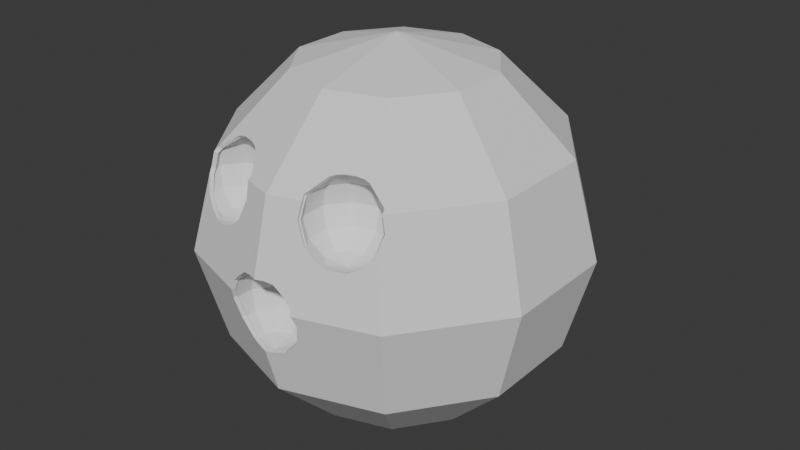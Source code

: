 # Source: WholeCoconutblend.blend  (saved by Blender 5.2.44; exported with 4.5.12 LTS)
import bpy
from mathutils import Matrix  # noqa: F401  (used for matrix-valued properties, if any)

bpy.ops.wm.read_factory_settings(use_empty=True)
scene = bpy.context.scene
scene.name = 'Scene'

# ---- collections
col_collection = bpy.data.collections.new('Collection'); scene.collection.children.link(col_collection)

# ---- world
world_world = bpy.data.worlds.new('World'); scene.world = world_world
world_world.use_nodes = True; world_world.node_tree.nodes.clear()
_N = world_world.node_tree.nodes; _L = world_world.node_tree.links
n0 = _N.new('ShaderNodeOutputWorld'); n0.name = 'World Output'; n0.location = (200, 100)
n1 = _N.new('ShaderNodeBackground'); n1.name = 'Background'; n1.location = (-200, 100)
n1.inputs[0].default_value = (0.05088, 0.05088, 0.05088, 1.0)
_L.new(n1.outputs[0], n0.inputs[0])
n0.is_active_output = True
world_world.color = (0.05088, 0.05088, 0.05088)
world_world.sun_shadow_jitter_overblur = 0.0

# ---- meshes
me_sphere_011 = bpy.data.meshes.new('Sphere.011')
me_sphere_011.from_pydata([(-0.3375, -0.4829, 0.356), (-0.3375, -0.3779, 0.1742), (-0.3375, -0.4829, -0.007682), (-0.3375, -0.5879, -0.03582), (-0.2758, -0.503, 0.356), (-0.2306, -0.4408, 0.2792), (-0.2141, -0.4181, 0.1742), (-0.2306, -0.4408, 0.06918), (-0.2758, -0.503, -0.007682), (-0.1646, -0.5317, 0.2792), (-0.1378, -0.523, 0.1742), (-0.1646, -0.5317, 0.06918), (-0.2376, -0.5555, -0.007682), (-0.1378, -0.6528, 0.1742), (-0.1646, -0.6441, 0.06918), (-0.2376, -0.6204, -0.007682), (-0.2758, -0.6729, -0.007682), (-0.4374, -0.6204, -0.007682), (-0.5372, -0.523, 0.1742), (-0.5105, -0.5317, 0.06918), (-0.4374, -0.5555, -0.007682), (-0.4444, -0.4408, 0.2792), (-0.4609, -0.4181, 0.1742), (-0.4444, -0.4408, 0.06918), (-0.3992, -0.503, -0.007682), (-0.3375, -0.4061, 0.2792), (-0.3375, -0.4061, 0.06918), (0.3235, -0.4829, 0.356), (0.3235, -0.3779, 0.1742), (0.3235, -0.4829, -0.007682), (0.3235, -0.5879, -0.03582), (0.4304, -0.4408, 0.2792), (0.447, -0.4181, 0.1742), (0.4304, -0.4408, 0.06918), (0.3853, -0.503, -0.007682), (0.5233, -0.523, 0.1742), (0.4965, -0.5317, 0.06918), (0.4234, -0.5555, -0.007682), (0.4234, -0.6204, -0.007682), (0.2618, -0.6729, -0.007682), (0.1238, -0.6528, 0.1742), (0.1506, -0.6441, 0.06918), (0.2237, -0.6204, -0.007682), (0.1506, -0.5317, 0.2792), (0.1238, -0.523, 0.1742), (0.1506, -0.5317, 0.06918), (0.2237, -0.5555, -0.007682), (0.2618, -0.503, 0.356), (0.2167, -0.4408, 0.2792), (0.2001, -0.4181, 0.1742), (0.2167, -0.4408, 0.06918), (0.2618, -0.503, -0.007682), (0.3235, -0.4061, 0.2792), (0.3235, -0.4061, 0.06918), (-0.005719, -0.7372, -0.09249), (-0.005719, -0.6322, -0.1206), (-0.005719, -0.5273, -0.3025), (-0.005719, -0.6322, -0.4843), (-0.005719, -0.7372, -0.5125), (0.05599, -0.6523, -0.1206), (0.1012, -0.5901, -0.1975), (0.1177, -0.5674, -0.3025), (0.1012, -0.5901, -0.4075), (0.05599, -0.6523, -0.4843), (0.09413, -0.7048, -0.1206), (0.1672, -0.681, -0.1975), (0.194, -0.6723, -0.3025), (0.1672, -0.681, -0.4075), (0.09413, -0.7048, -0.4843), (0.09413, -0.7697, -0.1206), (-0.1056, -0.7697, -0.1206), (-0.1056, -0.7048, -0.1206), (-0.1787, -0.681, -0.1975), (-0.2054, -0.6723, -0.3025), (-0.1787, -0.681, -0.4075), (-0.1056, -0.7048, -0.4843), (-0.06743, -0.6523, -0.1206), (-0.1126, -0.5901, -0.1975), (-0.1291, -0.5674, -0.3025), (-0.1126, -0.5901, -0.4075), (-0.06743, -0.6523, -0.4843), (-0.005719, -0.5554, -0.1975), (-0.005719, -0.5554, -0.4075), (0.5051, -0.5511, 0.2454), (0.519, -0.5702, 0.1573), (0.5233, -0.557, 0.1742), (0.4931, -0.5271, 0.2792), (0.4877, -0.5271, 0.2838), (0.4983, -0.5312, 0.2723), (0.5012, -0.5457, 0.2609), (0.194, -0.7669, -0.3025), (0.1672, -0.7475, -0.4075), (0.1787, -0.7879, -0.2426), (0.01853, -0.7706, -0.5014), (-0.005719, -0.7785, -0.5014), (-0.005821, -0.7785, -0.5014), (0.09413, -0.7506, -0.4843), (0.06095, -0.7589, -0.4937), (0.3906, -0.4956, 0.3469), (0.2378, -0.5361, 0.356), (0.215, -0.5527, 0.3469), (0.1562, -0.6613, 0.2574), (0.1506, -0.6413, 0.2792), (0.1499, -0.6444, 0.2763), (0.5021, -0.5489, 0.2574), (0.3624, -0.4956, 0.356), (0.3235, -0.5029, 0.3614), (0.2736, -0.5191, 0.3614), (0.1481, -0.6862, 0.1742), (0.4503, -0.6291, 0.02061), (0.4965, -0.6011, 0.06918), (0.3235, -0.6789, -0.01144), (0.377, -0.6615, -0.01144), (0.3996, -0.6532, -0.007682), (-0.005719, -0.813, -0.1128), (-0.005821, -0.8131, -0.1128), (0.1295, -0.7812, -0.1578), (0.08176, -0.7867, -0.1206), (0.03884, -0.7986, -0.1128), (0.2452, -0.6958, 0.02061), (0.3004, -0.6854, -0.007682), (0.1914, -0.7002, 0.06918), (0.1672, -0.7795, -0.1975), (-0.2054, -0.767, -0.3025), (-0.1787, -0.7475, -0.4075), (-0.1902, -0.788, -0.2426), (-0.1056, -0.7507, -0.4843), (-0.0725, -0.7589, -0.4937), (-0.03001, -0.7707, -0.5014), (-0.4982, -0.5255, 0.2858), (-0.4049, -0.4952, 0.3464), (-0.3375, -0.5023, 0.3612), (-0.2872, -0.5186, 0.3612), (-0.2525, -0.5351, 0.356), (-0.3752, -0.4952, 0.356), (-0.2285, -0.5525, 0.3464), (-0.1636, -0.6444, 0.2756), (-0.1646, -0.6405, 0.2792), (-0.1697, -0.6606, 0.2574), (-0.2597, -0.6951, 0.01976), (-0.2049, -0.6996, 0.06918), (-0.05032, -0.7986, -0.1128), (-0.09314, -0.7868, -0.1206), (-0.1616, -0.6856, 0.1742), (-0.5315, -0.5714, 0.1517), (-0.4142, -0.6522, -0.007682), (-0.3906, -0.661, -0.01163), (-0.4635, -0.6289, 0.01976), (-0.5105, -0.6003, 0.06918), (-0.1411, -0.7812, -0.158), (-0.1787, -0.7796, -0.1975), (-0.3132, -0.685, -0.007682), (-0.3375, -0.6782, -0.01163), (-0.5059, -0.5255, 0.2792), (-0.5128, -0.531, 0.2699), (-0.516, -0.5469, 0.2574), (-0.5372, -0.5538, 0.1742)], [], [(25, 5, 4, 0), (2, 8, 7, 26), (25, 1, 6, 5), (132, 131, 0, 4), (2, 3, 8), (26, 7, 6, 1), (8, 12, 11, 7), (5, 6, 10, 9), (133, 132, 4), (8, 3, 12), (7, 11, 10, 6), (4, 5, 9, 135, 133), (14, 11, 12, 15), (9, 10, 13, 136, 137), (3, 15, 12), (13, 10, 11, 14), (9, 137, 135), (13, 143, 138, 136), (3, 16, 15), (13, 14, 140, 143), (140, 14, 15, 16, 139), (3, 152, 151, 16), (139, 16, 151), (152, 3, 146), (146, 3, 17, 145), (145, 17, 147), (20, 17, 3), (19, 18, 156, 144, 148), (17, 20, 19, 148, 147), (155, 156, 18, 154), (18, 19, 23, 22), (153, 21, 130, 129), (23, 19, 20, 24), (18, 22, 21, 153, 154), (24, 20, 3), (130, 21, 25, 0, 134), (24, 2, 26, 23), (21, 22, 1, 25), (131, 134, 0), (24, 3, 2), (23, 26, 1, 22), (52, 31, 98, 105, 27), (29, 34, 33, 53), (52, 28, 32, 31), (105, 106, 27), (29, 30, 34), (53, 33, 32, 28), (34, 37, 36, 33), (31, 32, 35, 88, 86), (34, 30, 37), (35, 32, 33, 36), (98, 31, 86, 87), (110, 36, 37, 38, 109), (35, 85, 83, 104, 89, 88), (37, 30, 38), (35, 36, 110, 84, 85), (113, 38, 30, 112), (38, 113, 109), (112, 30, 111), (111, 30, 39, 120), (39, 119, 120), (42, 39, 30), (121, 41, 40, 108), (119, 39, 42, 41, 121), (101, 108, 40, 103), (46, 42, 30), (40, 41, 45, 44), (43, 100, 102), (41, 42, 46, 45), (103, 40, 44, 43, 102), (45, 50, 49, 44), (43, 48, 47, 99, 100), (50, 45, 46, 51), (43, 44, 49, 48), (107, 99, 47), (51, 46, 30), (48, 52, 27, 47), (51, 29, 53, 50), (48, 49, 28, 52), (47, 27, 106, 107), (51, 30, 29), (50, 53, 28, 49), (59, 55, 81, 60), (82, 57, 63, 62), (81, 56, 61, 60), (55, 59, 54), (57, 58, 63), (82, 62, 61, 56), (62, 63, 68, 67), (60, 61, 66, 65), (59, 64, 54), (63, 58, 68), (66, 61, 62, 67), (59, 60, 65, 64), (67, 68, 96, 91), (65, 66, 90, 92, 122), (54, 64, 69), (96, 68, 58, 97), (90, 66, 67, 91), (64, 65, 122, 116, 69), (54, 69, 117, 118), (58, 93, 97), (116, 117, 69), (54, 118, 114), (58, 94, 93), (128, 95, 94, 58), (114, 115, 141, 54), (128, 58, 127), (149, 70, 142), (70, 54, 141, 142), (75, 126, 127, 58), (124, 74, 73, 123), (150, 72, 71, 70, 149), (75, 74, 124, 126), (123, 73, 72, 150, 125), (71, 54, 70), (73, 74, 79, 78), (72, 77, 76, 71), (79, 74, 75, 80), (72, 73, 78, 77), (76, 54, 71), (80, 75, 58), (77, 81, 55, 76), (79, 80, 57, 82), (77, 78, 56, 81), (76, 55, 54), (80, 58, 57), (79, 82, 56, 78)])
_uv = me_sphere_011.uv_layers.new(name='UVMap')
_uv.uv.foreach_set('vector', [0.7, 0.6667, 0.6, 0.6667, 0.6, 0.8333, 0.7, 0.8333, 0.7, 0.1667, 0.6, 0.1667, 0.6, 0.3333, 0.7, 0.3333, 0.7, 0.6667, 0.7, 0.5, 0.6, 0.5, 0.6, 0.6667, 0.6092, 0.864, 0.6908, 0.864, 0.7, 0.8333, 0.6, 0.8333, 0.7, 0.1667, 0.65, 0.0, 0.6, 0.1667, 0.7, 0.3333, 0.6, 0.3333, 0.6, 0.5, 0.7, 0.5, 0.6, 0.1667, 0.5, 0.1667, 0.5, 0.3333, 0.6, 0.3333, 0.6, 0.6667, 0.6, 0.5, 0.5, 0.5, 0.5, 0.6667, 0.5389, 0.8333, 0.5908, 0.864, 0.6, 0.8333, 0.6, 0.1667, 0.55, 0.0, 0.5, 0.1667, 0.6, 0.3333, 0.5, 0.3333, 0.5, 0.5, 0.6, 0.5, 0.6, 0.8333, 0.6, 0.6667, 0.5, 0.6667, 0.5, 0.8124, 0.5389, 0.8333, 0.4, 0.3333, 0.5, 0.3333, 0.5, 0.1667, 0.4, 0.1667, 0.5, 0.6667, 0.5, 0.5, 0.4, 0.5, 0.4, 0.6609, 0.4032, 0.6667, 0.45, 0.0, 0.4, 0.1667, 0.5, 0.1667, 0.4, 0.5, 0.5, 0.5, 0.5, 0.3333, 0.4, 0.3333, 0.5, 0.6667, 0.4032, 0.6667, 0.5, 0.8124, 0.4, 0.5, 0.3688, 0.5, 0.3845, 0.6321, 0.4, 0.6609, 0.35, 0.0, 0.3, 0.1667, 0.4, 0.1667, 0.4, 0.5, 0.4, 0.3333, 0.339, 0.3333, 0.3688, 0.5, 0.339, 0.3333, 0.4, 0.3333, 0.4, 0.1667, 0.3, 0.1667, 0.3, 0.2262, 0.25, 0.0, 0.207, 0.1433, 0.2394, 0.1667, 0.3, 0.1667, 0.3, 0.2262, 0.3, 0.1667, 0.2394, 0.1667, 0.193, 0.1433, 0.15, 0.0, 0.107, 0.1433, 0.09298, 0.1433, 0.05, 0.0, 0.0, 0.1667, 0.06063, 0.1667, 0.06063, 0.1667, 0.0, 0.1667, 0.0, 0.2262, 0.9, 0.1667, 1.0, 0.1667, 0.95, 0.0, 0.9, 0.3333, 0.9, 0.5, 0.9237, 0.5, 0.9369, 0.4644, 0.961, 0.3333, 1.0, 0.1667, 0.9, 0.1667, 0.9, 0.3333, 0.961, 0.3333, 1.0, 0.2262, 0.9144, 0.6321, 0.9237, 0.5, 0.9, 0.5, 0.9, 0.652, 0.9, 0.5, 0.9, 0.3333, 0.8, 0.3333, 0.8, 0.5, 0.8932, 0.6667, 0.8, 0.6667, 0.8, 0.8124, 0.8902, 0.681, 0.8, 0.3333, 0.9, 0.3333, 0.9, 0.1667, 0.8, 0.1667, 0.9, 0.5, 0.8, 0.5, 0.8, 0.6667, 0.8932, 0.6667, 0.9, 0.652, 0.8, 0.1667, 0.9, 0.1667, 0.85, 0.0, 0.8, 0.8124, 0.8, 0.6667, 0.7, 0.6667, 0.7, 0.8333, 0.7611, 0.8333, 0.8, 0.1667, 0.7, 0.1667, 0.7, 0.3333, 0.8, 0.3333, 0.8, 0.6667, 0.8, 0.5, 0.7, 0.5, 0.7, 0.6667, 0.7092, 0.864, 0.7611, 0.8333, 0.7, 0.8333, 0.8, 0.1667, 0.75, 0.0, 0.7, 0.1667, 0.8, 0.3333, 0.7, 0.3333, 0.7, 0.5, 0.8, 0.5, 0.7, 0.6667, 0.6, 0.6667, 0.6, 0.8135, 0.637, 0.8333, 0.7, 0.8333, 0.7, 0.1667, 0.6, 0.1667, 0.6, 0.3333, 0.7, 0.3333, 0.7, 0.6667, 0.7, 0.5, 0.6, 0.5, 0.6, 0.6667, 0.637, 0.8333, 0.6905, 0.865, 0.7, 0.8333, 0.7, 0.1667, 0.65, 0.0, 0.6, 0.1667, 0.7, 0.3333, 0.6, 0.3333, 0.6, 0.5, 0.7, 0.5, 0.6, 0.1667, 0.5, 0.1667, 0.5, 0.3333, 0.6, 0.3333, 0.6, 0.6667, 0.6, 0.5, 0.5, 0.5, 0.5, 0.6558, 0.5051, 0.6667, 0.6, 0.1667, 0.55, 0.0, 0.5, 0.1667, 0.5, 0.5, 0.6, 0.5, 0.6, 0.3333, 0.5, 0.3333, 0.6, 0.8135, 0.6, 0.6667, 0.5051, 0.6667, 0.5072, 0.6767, 0.4383, 0.3333, 0.5, 0.3333, 0.5, 0.1667, 0.4, 0.1667, 0.4, 0.228, 0.5, 0.5, 0.4739, 0.5, 0.4814, 0.6131, 0.4839, 0.6321, 0.4868, 0.6376, 0.5, 0.6558, 0.5, 0.1667, 0.45, 0.0, 0.4, 0.1667, 0.5, 0.5, 0.5, 0.3333, 0.4383, 0.3333, 0.4639, 0.4733, 0.4739, 0.5, 0.3375, 0.1667, 0.4, 0.1667, 0.35, 0.0, 0.3067, 0.1444, 0.4, 0.1667, 0.3375, 0.1667, 0.4, 0.228, 0.2933, 0.1444, 0.25, 0.0, 0.2067, 0.1444, 0.1933, 0.1444, 0.15, 0.0, 0.1, 0.1667, 0.1625, 0.1667, 0.1, 0.1667, 0.1, 0.228, 0.1625, 0.1667, 0.0, 0.1667, 0.1, 0.1667, 0.05, 0.0, 0.06171, 0.3333, 0.0, 0.3333, 0.0, 0.5, 0.03177, 0.5, 0.1, 0.228, 0.1, 0.1667, 0.0, 0.1667, 0.0, 0.3333, 0.06171, 0.3333, 0.01612, 0.6321, 0.03177, 0.5, 0.0, 0.5, 0.0, 0.6621, 0.9, 0.1667, 1.0, 0.1667, 0.95, 0.0, 1.0, 0.5, 1.0, 0.3333, 0.9, 0.3333, 0.9, 0.5, 0.9, 0.6667, 0.9, 0.8135, 0.9975, 0.6667, 1.0, 0.3333, 1.0, 0.1667, 0.9, 0.1667, 0.9, 0.3333, 1.0, 0.6621, 1.0, 0.5, 0.9, 0.5, 0.9, 0.6667, 0.9975, 0.6667, 0.9, 0.3333, 0.8, 0.3333, 0.8, 0.5, 0.9, 0.5, 0.9, 0.6667, 0.8, 0.6667, 0.8, 0.8333, 0.863, 0.8333, 0.9, 0.8135, 0.8, 0.3333, 0.9, 0.3333, 0.9, 0.1667, 0.8, 0.1667, 0.9, 0.6667, 0.9, 0.5, 0.8, 0.5, 0.8, 0.6667, 0.8095, 0.865, 0.863, 0.8333, 0.8, 0.8333, 0.8, 0.1667, 0.9, 0.1667, 0.85, 0.0, 0.8, 0.6667, 0.7, 0.6667, 0.7, 0.8333, 0.8, 0.8333, 0.8, 0.1667, 0.7, 0.1667, 0.7, 0.3333, 0.8, 0.3333, 0.8, 0.6667, 0.8, 0.5, 0.7, 0.5, 0.7, 0.6667, 0.8, 0.8333, 0.7, 0.8333, 0.7095, 0.865, 0.7905, 0.865, 0.8, 0.1667, 0.75, 0.0, 0.7, 0.1667, 0.8, 0.3333, 0.7, 0.3333, 0.7, 0.5, 0.8, 0.5, 0.6, 0.8333, 0.7, 0.8333, 0.7, 0.6667, 0.6, 0.6667, 0.7, 0.3333, 0.7, 0.1667, 0.6, 0.1667, 0.6, 0.3333, 0.7, 0.6667, 0.7, 0.5, 0.6, 0.5, 0.6, 0.6667, 0.7, 0.8333, 0.6, 0.8333, 0.65, 1.0, 0.7, 0.1667, 0.65, 0.0, 0.6, 0.1667, 0.7, 0.3333, 0.6, 0.3333, 0.6, 0.5, 0.7, 0.5, 0.6, 0.3333, 0.6, 0.1667, 0.5, 0.1667, 0.5, 0.3333, 0.6, 0.6667, 0.6, 0.5, 0.5, 0.5, 0.5, 0.6667, 0.6, 0.8333, 0.5, 0.8333, 0.55, 1.0, 0.6, 0.1667, 0.55, 0.0, 0.5, 0.1667, 0.5, 0.5, 0.6, 0.5, 0.6, 0.3333, 0.5, 0.3333, 0.6, 0.8333, 0.6, 0.6667, 0.5, 0.6667, 0.5, 0.8333, 0.5, 0.3333, 0.5, 0.1667, 0.4294, 0.1667, 0.4409, 0.3333, 0.5, 0.6667, 0.5, 0.5, 0.4271, 0.5, 0.4077, 0.595, 0.4124, 0.6667, 0.45, 1.0, 0.5, 0.8333, 0.4, 0.8333, 0.4294, 0.1667, 0.5, 0.1667, 0.45, 0.0, 0.4166, 0.1113, 0.4271, 0.5, 0.5, 0.5, 0.5, 0.3333, 0.4409, 0.3333, 0.5, 0.8333, 0.5, 0.6667, 0.4124, 0.6667, 0.4, 0.7527, 0.4, 0.8333, 0.35, 1.0, 0.4, 0.8333, 0.3676, 0.8333, 0.3139, 0.8797, 0.35, 0.0, 0.3304, 0.06548, 0.3834, 0.1113, 0.4, 0.7527, 0.3676, 0.8333, 0.4, 0.8333, 0.25, 1.0, 0.2861, 0.8797, 0.2139, 0.8797, 0.25, 0.0, 0.2304, 0.06548, 0.2696, 0.06548, 0.1303, 0.0656, 0.1695, 0.0656, 0.1696, 0.06548, 0.15, 0.0, 0.1861, 0.8797, 0.186, 0.8796, 0.1139, 0.8796, 0.15, 1.0, 0.06968, 0.0656, 0.05, 0.0, 0.01656, 0.1115, 0.0, 0.7523, 0.0, 0.8333, 0.03261, 0.8333, 0.0, 0.8333, 0.05, 1.0, 0.08613, 0.8796, 0.03261, 0.8333, 0.9, 0.1667, 0.9707, 0.1667, 0.9834, 0.1115, 0.95, 0.0, 0.9592, 0.3333, 0.9, 0.3333, 0.9, 0.5, 0.9729, 0.5, 0.9877, 0.6667, 0.9, 0.6667, 0.9, 0.8333, 1.0, 0.8333, 1.0, 0.7523, 0.9, 0.1667, 0.9, 0.3333, 0.9592, 0.3333, 0.9707, 0.1667, 0.9729, 0.5, 0.9, 0.5, 0.9, 0.6667, 0.9877, 0.6667, 0.9924, 0.595, 0.9, 0.8333, 0.95, 1.0, 1.0, 0.8333, 0.9, 0.5, 0.9, 0.3333, 0.8, 0.3333, 0.8, 0.5, 0.9, 0.6667, 0.8, 0.6667, 0.8, 0.8333, 0.9, 0.8333, 0.8, 0.3333, 0.9, 0.3333, 0.9, 0.1667, 0.8, 0.1667, 0.9, 0.6667, 0.9, 0.5, 0.8, 0.5, 0.8, 0.6667, 0.8, 0.8333, 0.85, 1.0, 0.9, 0.8333, 0.8, 0.1667, 0.9, 0.1667, 0.85, 0.0, 0.8, 0.6667, 0.7, 0.6667, 0.7, 0.8333, 0.8, 0.8333, 0.8, 0.3333, 0.8, 0.1667, 0.7, 0.1667, 0.7, 0.3333, 0.8, 0.6667, 0.8, 0.5, 0.7, 0.5, 0.7, 0.6667, 0.8, 0.8333, 0.7, 0.8333, 0.75, 1.0, 0.8, 0.1667, 0.75, 0.0, 0.7, 0.1667, 0.8, 0.3333, 0.7, 0.3333, 0.7, 0.5, 0.8, 0.5])
me_sphere_011.materials.append(None)
me_sphere_011.update()
me_sphere_004 = bpy.data.meshes.new('Sphere.004')
me_sphere_004.from_pydata([(-0.01196, -0.1374, 0.8419), (-0.01196, 0.3626, 0.708), (-0.01196, 0.8626, -0.1581), (-0.01196, 0.3626, -1.024), (-0.01196, -0.1374, -1.158), (0.2819, 0.2671, 0.708), (0.4971, 0.5632, 0.3419), (0.5758, 0.6716, -0.1581), (0.4971, 0.5632, -0.6581), (0.2819, 0.2671, -1.024), (0.4636, 0.01707, 0.708), (0.8117, 0.1302, 0.3419), (0.9391, 0.1716, -0.1581), (0.8117, 0.1302, -0.6581), (0.4636, 0.01707, -1.024), (0.4636, -0.2919, 0.708), (0.8117, -0.4051, 0.3419), (0.9391, -0.4465, -0.1581), (0.8117, -0.4051, -0.6581), (0.4636, -0.2919, -1.024), (0.2819, -0.5419, 0.708), (0.4971, -0.8381, 0.3419), (0.5758, -0.9465, -0.1581), (0.4971, -0.8381, -0.6581), (0.2819, -0.5419, -1.024), (-0.01196, -0.6374, 0.708), (-0.01196, -1.003, 0.3419), (-0.01196, -1.003, -0.6581), (-0.01196, -0.6374, -1.024), (-0.3058, -0.5419, 0.708), (-0.5997, -0.9465, -0.1581), (-0.521, -0.8381, -0.6581), (-0.3058, -0.5419, -1.024), (-0.4875, -0.2919, 0.708), (-0.8356, -0.4051, 0.3419), (-0.963, -0.4465, -0.1581), (-0.8356, -0.4051, -0.6581), (-0.4875, -0.2919, -1.024), (-0.4875, 0.01707, 0.708), (-0.8356, 0.1302, 0.3419), (-0.963, 0.1716, -0.1581), (-0.8356, 0.1302, -0.6581), (-0.4875, 0.01707, -1.024), (-0.3058, 0.2671, 0.708), (-0.521, 0.5632, 0.3419), (-0.5997, 0.6716, -0.1581), (-0.521, 0.5632, -0.6581), (-0.3058, 0.2671, -1.024), (-0.01196, 0.7286, 0.3419), (-0.01196, 0.7286, -0.6581), (0.499, -0.8406, 0.33), (0.5128, -0.8597, 0.2419), (0.5171, -0.8466, 0.2588), (0.487, -0.8167, 0.3637), (0.4815, -0.8167, 0.3684), (0.4921, -0.8207, 0.3569), (0.495, -0.8352, 0.3454), (0.1879, -1.056, -0.2179), (0.1611, -1.037, -0.3229), (0.1726, -1.077, -0.1581), (0.01239, -1.06, -0.4168), (-0.01185, -1.068, -0.4168), (-0.01196, -1.068, -0.4168), (0.088, -1.04, -0.3998), (0.05481, -1.048, -0.4091), (0.3845, -0.7852, 0.4314), (0.2317, -0.8256, 0.4406), (0.2088, -0.8422, 0.4314), (0.15, -0.9508, 0.3419), (0.1445, -0.9308, 0.3637), (0.1437, -0.9339, 0.3609), (0.4959, -0.8384, 0.3419), (0.3563, -0.7852, 0.4406), (0.3174, -0.7924, 0.4459), (0.2674, -0.8087, 0.4459), (0.1419, -0.9758, 0.2588), (0.4442, -0.9187, 0.1052), (0.4904, -0.8907, 0.1538), (0.3174, -0.9685, 0.07314), (0.3709, -0.9511, 0.07314), (0.3934, -0.9428, 0.0769), (-0.01185, -1.103, -0.02822), (-0.01196, -1.103, -0.02824), (0.1233, -1.071, -0.07321), (0.07563, -1.076, -0.03605), (0.0327, -1.088, -0.02822), (0.2391, -0.9853, 0.1052), (0.2943, -0.975, 0.0769), (0.1852, -0.9898, 0.1538), (0.1611, -1.069, -0.1129), (-0.2116, -1.057, -0.2179), (-0.1848, -1.037, -0.3229), (-0.1963, -1.078, -0.1581), (-0.1117, -1.04, -0.3998), (-0.07864, -1.049, -0.4091), (-0.03614, -1.06, -0.4168), (-0.5043, -0.8151, 0.3704), (-0.411, -0.7848, 0.431), (-0.3436, -0.7919, 0.4458), (-0.2933, -0.8082, 0.4458), (-0.2586, -0.8247, 0.4406), (-0.3814, -0.7848, 0.4406), (-0.2346, -0.8421, 0.431), (-0.1698, -0.934, 0.3601), (-0.1707, -0.9301, 0.3637), (-0.1758, -0.9502, 0.3419), (-0.2658, -0.9847, 0.1043), (-0.211, -0.9892, 0.1538), (-0.05645, -1.088, -0.02824), (-0.09927, -1.076, -0.03605), (-0.1677, -0.9751, 0.2588), (-0.5376, -0.861, 0.2363), (-0.4204, -0.9418, 0.0769), (-0.3967, -0.9505, 0.07295), (-0.4696, -0.9184, 0.1043), (-0.5166, -0.8899, 0.1538), (-0.1472, -1.071, -0.0734), (-0.1848, -1.069, -0.1129), (-0.3193, -0.9746, 0.0769), (-0.3436, -0.9678, 0.07295), (-0.5121, -0.8151, 0.3637), (-0.5189, -0.8205, 0.3545), (-0.5221, -0.8365, 0.3419), (-0.5433, -0.8434, 0.2588)], [], [(48, 1, 5, 6), (3, 49, 8, 9), (2, 48, 6, 7), (1, 0, 5), (4, 3, 9), (49, 2, 7, 8), (9, 8, 13, 14), (7, 6, 11, 12), (5, 0, 10), (4, 9, 14), (8, 7, 12, 13), (6, 5, 10, 11), (14, 13, 18, 19), (12, 11, 16, 17), (10, 0, 15), (4, 14, 19), (13, 12, 17, 18), (11, 10, 15, 16), (51, 22, 17, 16, 21, 50, 52), (15, 0, 20), (4, 19, 24), (18, 17, 22, 23), (55, 56, 21, 16, 15, 20, 54, 53), (19, 18, 23, 24), (20, 0, 25), (4, 24, 28), (62, 27, 23, 22, 59, 57, 58, 63, 64, 60, 61), (54, 20, 25, 26, 68, 70, 69, 67, 66, 74, 73, 72, 65), (71, 21, 56), (24, 23, 27, 28), (26, 82, 81, 85, 84, 83, 89, 59, 22, 51, 77, 76, 80, 79, 78, 87, 86, 88, 75, 68), (50, 21, 71), (4, 28, 32), (30, 31, 27, 62, 95, 94, 93, 91, 90, 92), (26, 25, 29, 96, 97, 101, 98, 99, 100, 102, 104, 103, 105), (28, 27, 31, 32), (108, 82, 26, 105, 110, 107, 106, 118, 119, 113, 112, 114, 115, 111, 30, 92, 117, 116, 109), (25, 0, 29), (4, 32, 37), (31, 30, 35, 36), (120, 96, 29, 33, 34, 122, 121), (32, 31, 36, 37), (34, 35, 30, 111, 123, 122), (29, 0, 33), (4, 37, 42), (36, 35, 40, 41), (34, 33, 38, 39), (37, 36, 41, 42), (35, 34, 39, 40), (33, 0, 38), (41, 40, 45, 46), (39, 38, 43, 44), (42, 41, 46, 47), (40, 39, 44, 45), (38, 0, 43), (4, 42, 47), (44, 43, 1, 48), (47, 46, 49, 3), (45, 44, 48, 2), (43, 0, 1), (4, 47, 3), (46, 45, 2, 49)])
_uv = me_sphere_004.uv_layers.new(name='UVMap')
_uv.uv.foreach_set('vector', [0.7, 0.6667, 0.7, 0.8333, 0.6, 0.8333, 0.6, 0.6667, 0.7, 0.1667, 0.7, 0.3333, 0.6, 0.3333, 0.6, 0.1667, 0.7, 0.5, 0.7, 0.6667, 0.6, 0.6667, 0.6, 0.5, 0.7, 0.8333, 0.65, 1.0, 0.6, 0.8333, 0.65, 0.0, 0.7, 0.1667, 0.6, 0.1667, 0.7, 0.3333, 0.7, 0.5, 0.6, 0.5, 0.6, 0.3333, 0.6, 0.1667, 0.6, 0.3333, 0.5, 0.3333, 0.5, 0.1667, 0.6, 0.5, 0.6, 0.6667, 0.5, 0.6667, 0.5, 0.5, 0.6, 0.8333, 0.55, 1.0, 0.5, 0.8333, 0.55, 0.0, 0.6, 0.1667, 0.5, 0.1667, 0.6, 0.3333, 0.6, 0.5, 0.5, 0.5, 0.5, 0.3333, 0.6, 0.6667, 0.6, 0.8333, 0.5, 0.8333, 0.5, 0.6667, 0.5, 0.1667, 0.5, 0.3333, 0.4, 0.3333, 0.4, 0.1667, 0.5, 0.5, 0.5, 0.6667, 0.4, 0.6667, 0.4, 0.5, 0.5, 0.8333, 0.45, 1.0, 0.4, 0.8333, 0.45, 0.0, 0.5, 0.1667, 0.4, 0.1667, 0.5, 0.3333, 0.5, 0.5, 0.4, 0.5, 0.4, 0.3333, 0.5, 0.6667, 0.5, 0.8333, 0.4, 0.8333, 0.4, 0.6667, 0.3, 0.6333, 0.3, 0.5, 0.4, 0.5, 0.4, 0.6667, 0.3, 0.6667, 0.3, 0.6627, 0.3021, 0.6389, 0.4, 0.8333, 0.35, 1.0, 0.3, 0.8333, 0.35, 0.0, 0.4, 0.1667, 0.3, 0.1667, 0.4, 0.3333, 0.4, 0.5, 0.3, 0.5, 0.3, 0.3333, 0.3013, 0.6735, 0.3, 0.6683, 0.3, 0.6667, 0.4, 0.6667, 0.4, 0.8333, 0.3, 0.8333, 0.3, 0.6787, 0.301, 0.6766, 0.4, 0.1667, 0.4, 0.3333, 0.3, 0.3333, 0.3, 0.1667, 0.3, 0.8333, 0.25, 1.0, 0.2, 0.8333, 0.25, 0.0, 0.3, 0.1667, 0.2, 0.1667, 0.2, 0.4137, 0.2, 0.3333, 0.3, 0.3333, 0.3, 0.5, 0.2314, 0.5, 0.2346, 0.4801, 0.2309, 0.4451, 0.2182, 0.4194, 0.2122, 0.4163, 0.2044, 0.4137, 0.2, 0.4137, 0.3, 0.6787, 0.3, 0.8333, 0.2, 0.8333, 0.2, 0.6667, 0.2318, 0.6667, 0.2314, 0.6753, 0.2317, 0.6766, 0.2484, 0.7074, 0.254, 0.7116, 0.2622, 0.714, 0.2733, 0.714, 0.2813, 0.7116, 0.2865, 0.7074, 0.2998, 0.6667, 0.3, 0.6667, 0.3, 0.6683, 0.3, 0.1667, 0.3, 0.3333, 0.2, 0.3333, 0.2, 0.1667, 0.2, 0.6667, 0.2, 0.5433, 0.2, 0.5433, 0.208, 0.5433, 0.2155, 0.5407, 0.2237, 0.5283, 0.2299, 0.515, 0.2314, 0.5, 0.3, 0.5, 0.3, 0.6333, 0.2933, 0.6039, 0.2835, 0.5877, 0.2736, 0.5783, 0.2694, 0.5771, 0.2597, 0.5771, 0.2556, 0.5783, 0.2459, 0.5877, 0.2365, 0.6039, 0.2293, 0.6389, 0.2318, 0.6667, 0.3, 0.6627, 0.3, 0.6667, 0.2998, 0.6667, 0.15, 0.0, 0.2, 0.1667, 0.1, 0.1667, 0.1, 0.5, 0.1, 0.3333, 0.2, 0.3333, 0.2, 0.4137, 0.1956, 0.4137, 0.1879, 0.4163, 0.1819, 0.4194, 0.1692, 0.4451, 0.1654, 0.4801, 0.1686, 0.5, 0.2, 0.6667, 0.2, 0.8333, 0.1, 0.8333, 0.1, 0.6796, 0.113, 0.7072, 0.1184, 0.7116, 0.1262, 0.7139, 0.1374, 0.7139, 0.1454, 0.7116, 0.1512, 0.7072, 0.1678, 0.6766, 0.1682, 0.6749, 0.1678, 0.6667, 0.2, 0.1667, 0.2, 0.3333, 0.1, 0.3333, 0.1, 0.1667, 0.1921, 0.5433, 0.2, 0.5433, 0.2, 0.6667, 0.1678, 0.6667, 0.1703, 0.6389, 0.1631, 0.6039, 0.1536, 0.5875, 0.1442, 0.5783, 0.1398, 0.577, 0.1302, 0.577, 0.1258, 0.5783, 0.1162, 0.5875, 0.1063, 0.6039, 0.1, 0.6315, 0.1, 0.5, 0.1686, 0.5, 0.1701, 0.515, 0.1763, 0.5282, 0.1845, 0.5407, 0.2, 0.8333, 0.15, 1.0, 0.1, 0.8333, 0.05, 0.0, 0.1, 0.1667, 0.0, 0.1667, 0.1, 0.3333, 0.1, 0.5, 0.0, 0.5, 0.0, 0.3333, 0.09862, 0.6766, 0.1, 0.6796, 0.1, 0.8333, 0.0, 0.8333, 0.0, 0.6667, 0.09963, 0.6667, 0.09815, 0.6724, 0.1, 0.1667, 0.1, 0.3333, 0.0, 0.3333, 0.0, 0.1667, 0.0, 0.6667, 0.0, 0.5, 0.1, 0.5, 0.1, 0.6315, 0.09721, 0.6389, 0.09963, 0.6667, 0.1, 0.8333, 0.05, 1.0, 0.0, 0.8333, 0.95, 0.0, 1.0, 0.1667, 0.9, 0.1667, 1.0, 0.3333, 1.0, 0.5, 0.9, 0.5, 0.9, 0.3333, 1.0, 0.6667, 1.0, 0.8333, 0.9, 0.8333, 0.9, 0.6667, 1.0, 0.1667, 1.0, 0.3333, 0.9, 0.3333, 0.9, 0.1667, 1.0, 0.5, 1.0, 0.6667, 0.9, 0.6667, 0.9, 0.5, 1.0, 0.8333, 0.95, 1.0, 0.9, 0.8333, 0.9, 0.3333, 0.9, 0.5, 0.8, 0.5, 0.8, 0.3333, 0.9, 0.6667, 0.9, 0.8333, 0.8, 0.8333, 0.8, 0.6667, 0.9, 0.1667, 0.9, 0.3333, 0.8, 0.3333, 0.8, 0.1667, 0.9, 0.5, 0.9, 0.6667, 0.8, 0.6667, 0.8, 0.5, 0.9, 0.8333, 0.85, 1.0, 0.8, 0.8333, 0.85, 0.0, 0.9, 0.1667, 0.8, 0.1667, 0.8, 0.6667, 0.8, 0.8333, 0.7, 0.8333, 0.7, 0.6667, 0.8, 0.1667, 0.8, 0.3333, 0.7, 0.3333, 0.7, 0.1667, 0.8, 0.5, 0.8, 0.6667, 0.7, 0.6667, 0.7, 0.5, 0.8, 0.8333, 0.75, 1.0, 0.7, 0.8333, 0.75, 0.0, 0.8, 0.1667, 0.7, 0.1667, 0.8, 0.3333, 0.8, 0.5, 0.7, 0.5, 0.7, 0.3333])
me_sphere_004.materials.append(None)
me_sphere_004.update()

# ---- objects
ob_sphere_003 = bpy.data.objects.new('Sphere.003', me_sphere_011)
ob_sphere = bpy.data.objects.new('Sphere', me_sphere_004)

# ---- transforms, parenting, visibility, modifiers, constraints
ob_sphere_003.location = (0.002932, -0.06802, 0.009406)
ob_sphere_003.rotation_euler = (0.005934, 1.909e-16, -4.248e-17)
ob_sphere_003.scale = (0.5037, 0.5037, 0.5037)
_m = ob_sphere_003.modifiers.new('Solidify', 'SOLIDIFY')
ob_sphere.location = (0.006021, 0.06872, -0.02791)
ob_sphere.rotation_euler = (0.005934, 1.909e-16, -4.248e-17)
ob_sphere.scale = (0.5037, 0.5037, 0.5037)
_m = ob_sphere.modifiers.new('Solidify', 'SOLIDIFY')
_m.thickness = 0.02

# ---- collection membership
col_collection.objects.link(ob_sphere_003)
col_collection.objects.link(ob_sphere)

# ---- scene / render settings (as saved in the file)
scene.frame_start = 1; scene.frame_end = 250; scene.frame_set(1)
scene.render.engine = 'BLENDER_EEVEE_NEXT'
scene.render.bake_bias = 0.0
scene.render.bake_samples = 0
scene.render.compositor_device = 'GPU'
scene.eevee.use_volume_custom_range = False
scene.eevee.fast_gi_thickness_near = 0.1
scene.eevee.fast_gi_thickness_far = 0.0
scene.eevee.ray_tracing_options.screen_trace_thickness = 0.1
bpy.context.view_layer.update()

# ---- added for rendering (the .blend has no active camera and no usable light): camera, sun
cam_auto = bpy.data.cameras.new('AutoCamera')
cam_auto.lens = 50.0
cam_auto.sensor_width = 36.0
cam_auto.clip_end = 1000.0
ob_auto_camera = bpy.data.objects.new('AutoCamera', cam_auto)
scene.collection.objects.link(ob_auto_camera)
ob_auto_camera.location = (1.58531, -1.89364, 1.16038)
ob_auto_camera.rotation_euler = (1.09748, -7.21219e-08, 0.694738)
scene.camera = ob_auto_camera
light_auto_sun = bpy.data.lights.new('AutoSun', 'SUN')
light_auto_sun.energy = 3.0
light_auto_sun.angle = 0.0523599
ob_auto_sun = bpy.data.objects.new('AutoSun', light_auto_sun)
scene.collection.objects.link(ob_auto_sun)
ob_auto_sun.rotation_euler = (0.872665, 0.174533, 0.523599)
bpy.context.view_layer.update()
